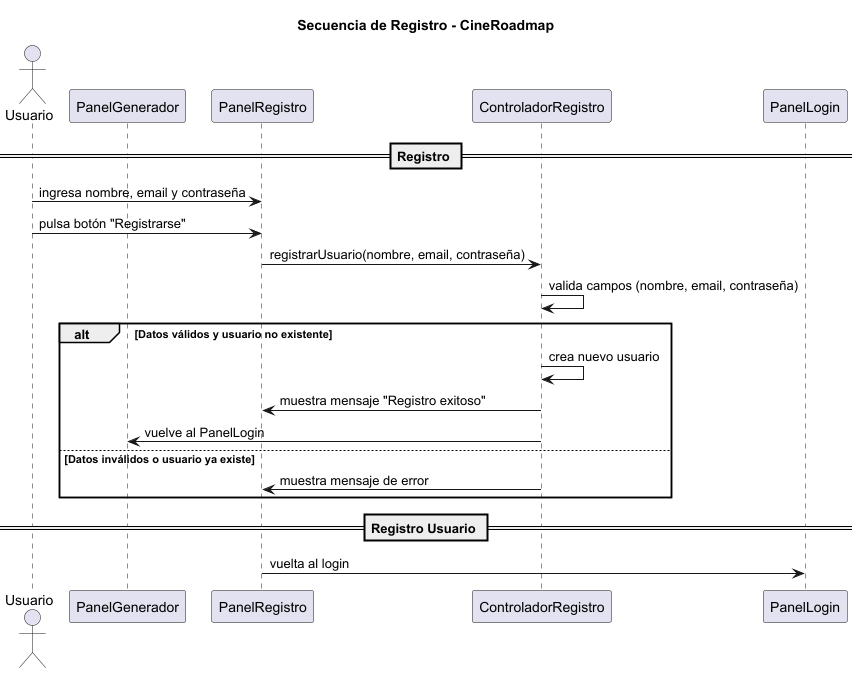

The diagram above was rendered by PlantUML. Its source (embedded in the PNG):
@startuml
title Secuencia de Registro - CineRoadmap

actor Usuario
participant "PanelGenerador" as PG
participant "PanelRegistro" as Registro
participant "ControladorRegistro" as CRE
participant "PanelLogin" as Login

== Registro ==
Usuario -> Registro : ingresa nombre, email y contraseña
Usuario -> Registro : pulsa botón "Registrarse"
Registro -> CRE : registrarUsuario(nombre, email, contraseña)
CRE -> CRE : valida campos (nombre, email, contraseña)
alt Datos válidos y usuario no existente
    CRE -> CRE : crea nuevo usuario
    CRE -> Registro : muestra mensaje "Registro exitoso"
    CRE -> PG : vuelve al PanelLogin
else Datos inválidos o usuario ya existe
    CRE -> Registro : muestra mensaje de error
end
== Registro Usuario ==
Registro -> Login: vuelta al login
@enduml